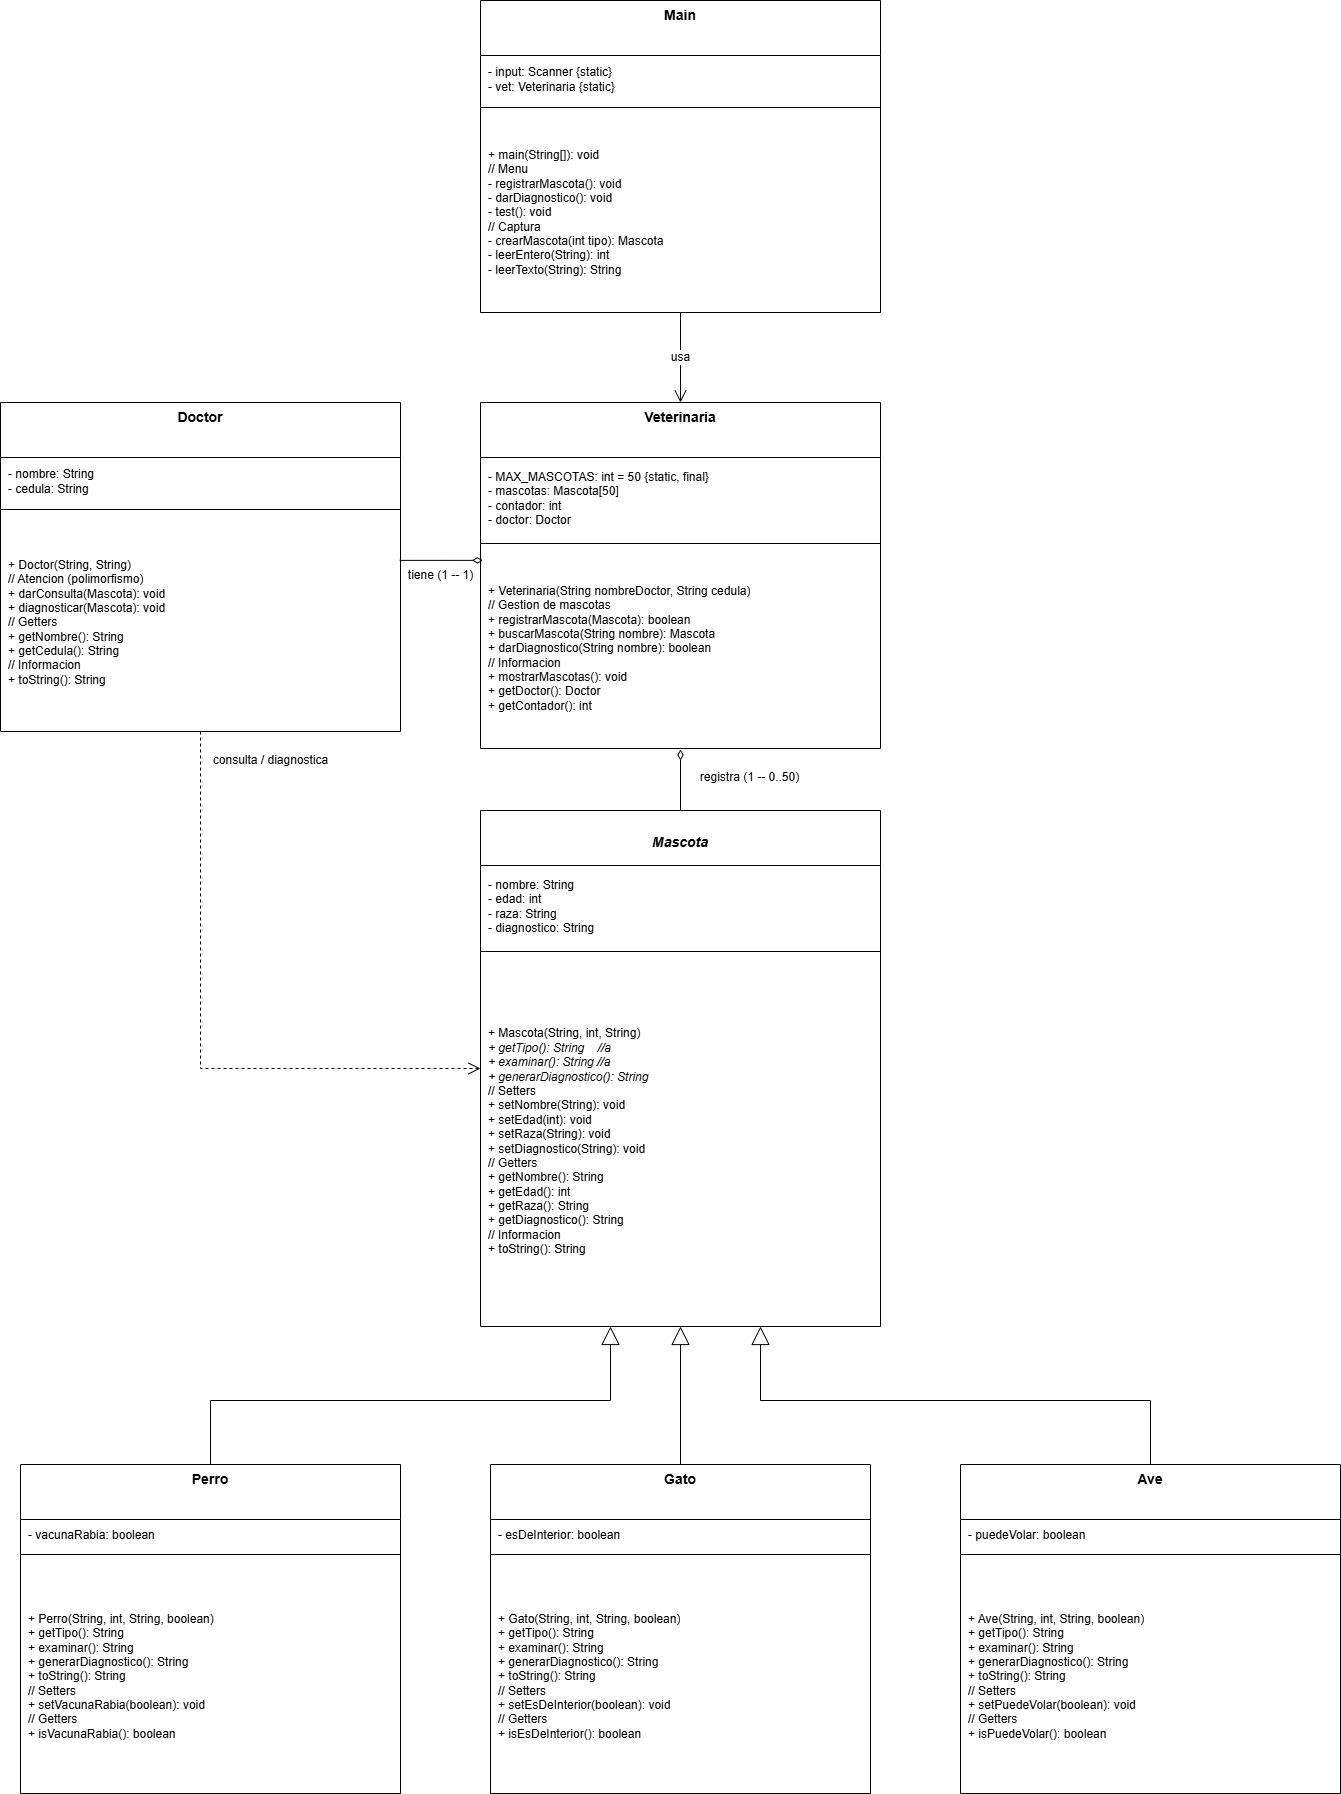

The diagram above was exported from draw.io. Its source (the exported page's mxGraphModel, read from the mxfile embedded in the PNG):
<mxGraphModel dx="688" dy="442" grid="1" gridSize="10" guides="1" tooltips="1" connect="1" arrows="1" fold="1" page="1" pageScale="1" pageWidth="1400" pageHeight="1800" math="0" shadow="0">
  <root>
    <mxCell id="0" />
    <mxCell id="1" parent="0" />
    <mxCell id="main" value="Main" style="swimlane;fontStyle=1;fontSize=14;align=center;verticalAlign=top;childLayout=stackLayout;horizontal=1;startSize=55;horizontalStack=0;resizeParent=1;resizeParentMax=0;resizeLast=0;collapsible=0;marginBottom=0;html=1;whiteSpace=wrap;" parent="1" vertex="1">
      <mxGeometry x="500" y="40" width="400" height="312" as="geometry" />
    </mxCell>
    <mxCell id="maina" value="- input: Scanner {static}&lt;div&gt;- vet: Veterinaria {static}&lt;/div&gt;" style="text;html=1;strokeColor=none;fillColor=none;align=left;verticalAlign=middle;spacingLeft=6;spacingRight=4;overflow=hidden;rotatable=0;points=[[0,0.5],[1,0.5]];portConstraint=eastwest;whiteSpace=wrap;fontSize=12;" parent="main" vertex="1">
      <mxGeometry y="55" width="400" height="48" as="geometry" />
    </mxCell>
    <mxCell id="maind" value="" style="line;strokeWidth=1;fillColor=none;align=left;verticalAlign=middle;spacingTop=-1;spacingLeft=3;spacingRight=3;rotatable=0;labelPosition=right;points=[];portConstraint=eastwest;" parent="main" vertex="1">
      <mxGeometry y="103" width="400" height="8" as="geometry" />
    </mxCell>
    <mxCell id="mainm" value="+ main(String[]): void&lt;div&gt;&lt;/div&gt;&lt;div&gt;// Menu&lt;/div&gt;&lt;div&gt;- registrarMascota(): void&lt;/div&gt;&lt;div&gt;- darDiagnostico(): void&lt;/div&gt;&lt;div&gt;- test(): void&lt;/div&gt;&lt;div&gt;&lt;/div&gt;&lt;div&gt;// Captura&lt;/div&gt;&lt;div&gt;- crearMascota(int tipo): Mascota&lt;/div&gt;&lt;div&gt;- leerEntero(String): int&lt;/div&gt;&lt;div&gt;- leerTexto(String): String&lt;/div&gt;" style="text;html=1;strokeColor=none;fillColor=none;align=left;verticalAlign=middle;spacingLeft=6;spacingRight=4;overflow=hidden;rotatable=0;points=[[0,0.5],[1,0.5]];portConstraint=eastwest;whiteSpace=wrap;fontSize=12;" parent="main" vertex="1">
      <mxGeometry y="111" width="400" height="201" as="geometry" />
    </mxCell>
    <mxCell id="vet" value="Veterinaria" style="swimlane;fontStyle=1;fontSize=14;align=center;verticalAlign=top;childLayout=stackLayout;horizontal=1;startSize=55;horizontalStack=0;resizeParent=1;resizeParentMax=0;resizeLast=0;collapsible=0;marginBottom=0;html=1;whiteSpace=wrap;" parent="1" vertex="1">
      <mxGeometry x="500" y="442" width="400" height="346" as="geometry" />
    </mxCell>
    <mxCell id="veta" value="- MAX_MASCOTAS: int = 50 {static, final}&lt;div&gt;- mascotas: Mascota[50]&lt;/div&gt;&lt;div&gt;- contador: int&lt;/div&gt;&lt;div&gt;- doctor: Doctor&lt;/div&gt;" style="text;html=1;strokeColor=none;fillColor=none;align=left;verticalAlign=middle;spacingLeft=6;spacingRight=4;overflow=hidden;rotatable=0;points=[[0,0.5],[1,0.5]];portConstraint=eastwest;whiteSpace=wrap;fontSize=12;" parent="vet" vertex="1">
      <mxGeometry y="55" width="400" height="82" as="geometry" />
    </mxCell>
    <mxCell id="vetd" value="" style="line;strokeWidth=1;fillColor=none;align=left;verticalAlign=middle;spacingTop=-1;spacingLeft=3;spacingRight=3;rotatable=0;labelPosition=right;points=[];portConstraint=eastwest;" parent="vet" vertex="1">
      <mxGeometry y="137" width="400" height="8" as="geometry" />
    </mxCell>
    <mxCell id="vetm" value="+ Veterinaria(String nombreDoctor, String cedula)&lt;div&gt;&lt;/div&gt;&lt;div&gt;// Gestion de mascotas&lt;/div&gt;&lt;div&gt;+ registrarMascota(Mascota): boolean&lt;/div&gt;&lt;div&gt;+ buscarMascota(String nombre): Mascota&lt;/div&gt;&lt;div&gt;+ darDiagnostico(String nombre): boolean&lt;/div&gt;&lt;div&gt;&lt;/div&gt;&lt;div&gt;// Informacion&lt;/div&gt;&lt;div&gt;+ mostrarMascotas(): void&lt;/div&gt;&lt;div&gt;+ getDoctor(): Doctor&lt;/div&gt;&lt;div&gt;+ getContador(): int&lt;/div&gt;" style="text;html=1;strokeColor=none;fillColor=none;align=left;verticalAlign=middle;spacingLeft=6;spacingRight=4;overflow=hidden;rotatable=0;points=[[0,0.5],[1,0.5]];portConstraint=eastwest;whiteSpace=wrap;fontSize=12;" parent="vet" vertex="1">
      <mxGeometry y="145" width="400" height="201" as="geometry" />
    </mxCell>
    <mxCell id="doc" value="Doctor" style="swimlane;fontStyle=1;fontSize=14;align=center;verticalAlign=top;childLayout=stackLayout;horizontal=1;startSize=55;horizontalStack=0;resizeParent=1;resizeParentMax=0;resizeLast=0;collapsible=0;marginBottom=0;html=1;whiteSpace=wrap;" parent="1" vertex="1">
      <mxGeometry x="20" y="442" width="400" height="329" as="geometry" />
    </mxCell>
    <mxCell id="doca" value="- nombre: String&lt;div&gt;- cedula: String&lt;/div&gt;" style="text;html=1;strokeColor=none;fillColor=none;align=left;verticalAlign=middle;spacingLeft=6;spacingRight=4;overflow=hidden;rotatable=0;points=[[0,0.5],[1,0.5]];portConstraint=eastwest;whiteSpace=wrap;fontSize=12;" parent="doc" vertex="1">
      <mxGeometry y="55" width="400" height="48" as="geometry" />
    </mxCell>
    <mxCell id="docd" value="" style="line;strokeWidth=1;fillColor=none;align=left;verticalAlign=middle;spacingTop=-1;spacingLeft=3;spacingRight=3;rotatable=0;labelPosition=right;points=[];portConstraint=eastwest;" parent="doc" vertex="1">
      <mxGeometry y="103" width="400" height="8" as="geometry" />
    </mxCell>
    <mxCell id="docm" value="+ Doctor(String, String)&lt;div&gt;&lt;/div&gt;&lt;div&gt;// Atencion (polimorfismo)&lt;/div&gt;&lt;div&gt;+ darConsulta(Mascota): void&lt;/div&gt;&lt;div&gt;+ diagnosticar(Mascota): void&lt;/div&gt;&lt;div&gt;&lt;/div&gt;&lt;div&gt;// Getters&lt;/div&gt;&lt;div&gt;+ getNombre(): String&lt;/div&gt;&lt;div&gt;+ getCedula(): String&lt;/div&gt;&lt;div&gt;&lt;/div&gt;&lt;div&gt;// Informacion&lt;/div&gt;&lt;div&gt;+ toString(): String&lt;/div&gt;" style="text;html=1;strokeColor=none;fillColor=none;align=left;verticalAlign=middle;spacingLeft=6;spacingRight=4;overflow=hidden;rotatable=0;points=[[0,0.5],[1,0.5]];portConstraint=eastwest;whiteSpace=wrap;fontSize=12;" parent="doc" vertex="1">
      <mxGeometry y="111" width="400" height="218" as="geometry" />
    </mxCell>
    <mxCell id="mas" value="&lt;br&gt;Mascota" style="swimlane;fontStyle=3;fontSize=14;align=center;verticalAlign=top;childLayout=stackLayout;horizontal=1;startSize=55;horizontalStack=0;resizeParent=1;resizeParentMax=0;resizeLast=0;collapsible=0;marginBottom=0;html=1;whiteSpace=wrap;" parent="1" vertex="1">
      <mxGeometry x="500" y="850" width="400" height="516" as="geometry" />
    </mxCell>
    <mxCell id="masa" value="- nombre: String&lt;div&gt;- edad: int&lt;/div&gt;&lt;div&gt;- raza: String&lt;/div&gt;&lt;div&gt;- diagnostico: String&lt;/div&gt;" style="text;html=1;strokeColor=none;fillColor=none;align=left;verticalAlign=middle;spacingLeft=6;spacingRight=4;overflow=hidden;rotatable=0;points=[[0,0.5],[1,0.5]];portConstraint=eastwest;whiteSpace=wrap;fontSize=12;" parent="mas" vertex="1">
      <mxGeometry y="55" width="400" height="82" as="geometry" />
    </mxCell>
    <mxCell id="masd" value="" style="line;strokeWidth=1;fillColor=none;align=left;verticalAlign=middle;spacingTop=-1;spacingLeft=3;spacingRight=3;rotatable=0;labelPosition=right;points=[];portConstraint=eastwest;" parent="mas" vertex="1">
      <mxGeometry y="137" width="400" height="8" as="geometry" />
    </mxCell>
    <mxCell id="masm" value="+ Mascota(String, int, String)&lt;div&gt;&lt;i&gt;+ getTipo(): String&amp;nbsp; &amp;nbsp; //a&lt;/i&gt;&lt;/div&gt;&lt;div&gt;&lt;i&gt;+ examinar(): String //a&lt;/i&gt;&lt;/div&gt;&lt;div&gt;&lt;i&gt;+ generarDiagnostico(): String&amp;nbsp;&lt;/i&gt;&lt;/div&gt;&lt;div&gt;&lt;/div&gt;&lt;div&gt;// Setters&lt;/div&gt;&lt;div&gt;+ setNombre(String): void&lt;/div&gt;&lt;div&gt;+ setEdad(int): void&lt;/div&gt;&lt;div&gt;+ setRaza(String): void&lt;/div&gt;&lt;div&gt;+ setDiagnostico(String): void&lt;/div&gt;&lt;div&gt;&lt;/div&gt;&lt;div&gt;// Getters&lt;/div&gt;&lt;div&gt;+ getNombre(): String&lt;/div&gt;&lt;div&gt;+ getEdad(): int&lt;/div&gt;&lt;div&gt;+ getRaza(): String&lt;/div&gt;&lt;div&gt;+ getDiagnostico(): String&lt;/div&gt;&lt;div&gt;&lt;/div&gt;&lt;div&gt;// Informacion&lt;/div&gt;&lt;div&gt;+ toString(): String&lt;/div&gt;" style="text;html=1;strokeColor=none;fillColor=none;align=left;verticalAlign=middle;spacingLeft=6;spacingRight=4;overflow=hidden;rotatable=0;points=[[0,0.5],[1,0.5]];portConstraint=eastwest;whiteSpace=wrap;fontSize=12;" parent="mas" vertex="1">
      <mxGeometry y="145" width="400" height="371" as="geometry" />
    </mxCell>
    <mxCell id="per" value="Perro" style="swimlane;fontStyle=1;fontSize=14;align=center;verticalAlign=top;childLayout=stackLayout;horizontal=1;startSize=55;horizontalStack=0;resizeParent=1;resizeParentMax=0;resizeLast=0;collapsible=0;marginBottom=0;html=1;whiteSpace=wrap;" parent="1" vertex="1">
      <mxGeometry x="40" y="1504" width="380" height="329" as="geometry" />
    </mxCell>
    <mxCell id="pera" value="- vacunaRabia: boolean" style="text;html=1;strokeColor=none;fillColor=none;align=left;verticalAlign=middle;spacingLeft=6;spacingRight=4;overflow=hidden;rotatable=0;points=[[0,0.5],[1,0.5]];portConstraint=eastwest;whiteSpace=wrap;fontSize=12;" parent="per" vertex="1">
      <mxGeometry y="55" width="380" height="31" as="geometry" />
    </mxCell>
    <mxCell id="perd" value="" style="line;strokeWidth=1;fillColor=none;align=left;verticalAlign=middle;spacingTop=-1;spacingLeft=3;spacingRight=3;rotatable=0;labelPosition=right;points=[];portConstraint=eastwest;" parent="per" vertex="1">
      <mxGeometry y="86" width="380" height="8" as="geometry" />
    </mxCell>
    <mxCell id="perm" value="+ Perro(String, int, String, boolean)&lt;div&gt;+ getTipo(): String&lt;/div&gt;&lt;div&gt;+ examinar(): String&lt;/div&gt;&lt;div&gt;+ generarDiagnostico(): String&lt;/div&gt;&lt;div&gt;+ toString(): String&lt;/div&gt;&lt;div&gt;&lt;/div&gt;&lt;div&gt;// Setters&lt;/div&gt;&lt;div&gt;+ setVacunaRabia(boolean): void&lt;/div&gt;&lt;div&gt;&lt;/div&gt;&lt;div&gt;// Getters&lt;/div&gt;&lt;div&gt;+ isVacunaRabia(): boolean&lt;/div&gt;" style="text;html=1;strokeColor=none;fillColor=none;align=left;verticalAlign=middle;spacingLeft=6;spacingRight=4;overflow=hidden;rotatable=0;points=[[0,0.5],[1,0.5]];portConstraint=eastwest;whiteSpace=wrap;fontSize=12;" parent="per" vertex="1">
      <mxGeometry y="94" width="380" height="235" as="geometry" />
    </mxCell>
    <mxCell id="gat" value="Gato" style="swimlane;fontStyle=1;fontSize=14;align=center;verticalAlign=top;childLayout=stackLayout;horizontal=1;startSize=55;horizontalStack=0;resizeParent=1;resizeParentMax=0;resizeLast=0;collapsible=0;marginBottom=0;html=1;whiteSpace=wrap;" parent="1" vertex="1">
      <mxGeometry x="510" y="1504" width="380" height="329" as="geometry" />
    </mxCell>
    <mxCell id="gata" value="- esDeInterior: boolean" style="text;html=1;strokeColor=none;fillColor=none;align=left;verticalAlign=middle;spacingLeft=6;spacingRight=4;overflow=hidden;rotatable=0;points=[[0,0.5],[1,0.5]];portConstraint=eastwest;whiteSpace=wrap;fontSize=12;" parent="gat" vertex="1">
      <mxGeometry y="55" width="380" height="31" as="geometry" />
    </mxCell>
    <mxCell id="gatd" value="" style="line;strokeWidth=1;fillColor=none;align=left;verticalAlign=middle;spacingTop=-1;spacingLeft=3;spacingRight=3;rotatable=0;labelPosition=right;points=[];portConstraint=eastwest;" parent="gat" vertex="1">
      <mxGeometry y="86" width="380" height="8" as="geometry" />
    </mxCell>
    <mxCell id="gatm" value="+ Gato(String, int, String, boolean)&lt;div&gt;+ getTipo(): String&lt;/div&gt;&lt;div&gt;+ examinar(): String&lt;/div&gt;&lt;div&gt;+ generarDiagnostico(): String&lt;/div&gt;&lt;div&gt;+ toString(): String&lt;/div&gt;&lt;div&gt;&lt;/div&gt;&lt;div&gt;// Setters&lt;/div&gt;&lt;div&gt;+ setEsDeInterior(boolean): void&lt;/div&gt;&lt;div&gt;&lt;/div&gt;&lt;div&gt;// Getters&lt;/div&gt;&lt;div&gt;+ isEsDeInterior(): boolean&lt;/div&gt;" style="text;html=1;strokeColor=none;fillColor=none;align=left;verticalAlign=middle;spacingLeft=6;spacingRight=4;overflow=hidden;rotatable=0;points=[[0,0.5],[1,0.5]];portConstraint=eastwest;whiteSpace=wrap;fontSize=12;" parent="gat" vertex="1">
      <mxGeometry y="94" width="380" height="235" as="geometry" />
    </mxCell>
    <mxCell id="ave" value="Ave" style="swimlane;fontStyle=1;fontSize=14;align=center;verticalAlign=top;childLayout=stackLayout;horizontal=1;startSize=55;horizontalStack=0;resizeParent=1;resizeParentMax=0;resizeLast=0;collapsible=0;marginBottom=0;html=1;whiteSpace=wrap;" parent="1" vertex="1">
      <mxGeometry x="980" y="1504" width="380" height="329" as="geometry" />
    </mxCell>
    <mxCell id="avea" value="- puedeVolar: boolean" style="text;html=1;strokeColor=none;fillColor=none;align=left;verticalAlign=middle;spacingLeft=6;spacingRight=4;overflow=hidden;rotatable=0;points=[[0,0.5],[1,0.5]];portConstraint=eastwest;whiteSpace=wrap;fontSize=12;" parent="ave" vertex="1">
      <mxGeometry y="55" width="380" height="31" as="geometry" />
    </mxCell>
    <mxCell id="aved" value="" style="line;strokeWidth=1;fillColor=none;align=left;verticalAlign=middle;spacingTop=-1;spacingLeft=3;spacingRight=3;rotatable=0;labelPosition=right;points=[];portConstraint=eastwest;" parent="ave" vertex="1">
      <mxGeometry y="86" width="380" height="8" as="geometry" />
    </mxCell>
    <mxCell id="avem" value="+ Ave(String, int, String, boolean)&lt;div&gt;+ getTipo(): String&lt;/div&gt;&lt;div&gt;+ examinar(): String&lt;/div&gt;&lt;div&gt;+ generarDiagnostico(): String&lt;/div&gt;&lt;div&gt;+ toString(): String&lt;/div&gt;&lt;div&gt;&lt;/div&gt;&lt;div&gt;// Setters&lt;/div&gt;&lt;div&gt;+ setPuedeVolar(boolean): void&lt;/div&gt;&lt;div&gt;&lt;/div&gt;&lt;div&gt;// Getters&lt;/div&gt;&lt;div&gt;+ isPuedeVolar(): boolean&lt;/div&gt;" style="text;html=1;strokeColor=none;fillColor=none;align=left;verticalAlign=middle;spacingLeft=6;spacingRight=4;overflow=hidden;rotatable=0;points=[[0,0.5],[1,0.5]];portConstraint=eastwest;whiteSpace=wrap;fontSize=12;" parent="ave" vertex="1">
      <mxGeometry y="94" width="380" height="235" as="geometry" />
    </mxCell>
    <mxCell id="e1" value="usa" style="rounded=0;html=1;startArrow=none;startFill=0;endArrow=open;endFill=0;endSize=10;fontSize=12;" parent="1" source="mainm" target="vet" edge="1">
      <mxGeometry relative="1" as="geometry" />
    </mxCell>
    <mxCell id="e4" value="consulta / diagnostica" style="edgeStyle=orthogonalEdgeStyle;rounded=0;html=1;dashed=1;startArrow=none;endArrow=open;endFill=0;endSize=10;fontSize=12;" parent="1" source="doc" target="mas" edge="1">
      <mxGeometry x="-0.906" y="70" relative="1" as="geometry">
        <Array as="points">
          <mxPoint x="220" y="1108" />
        </Array>
        <mxPoint as="offset" />
      </mxGeometry>
    </mxCell>
    <mxCell id="e5" value="" style="edgeStyle=orthogonalEdgeStyle;rounded=0;html=1;startArrow=none;endArrow=block;endFill=0;endSize=16;fontSize=12;" parent="1" source="per" target="mas" edge="1">
      <mxGeometry relative="1" as="geometry">
        <Array as="points">
          <mxPoint x="230" y="1440" />
          <mxPoint x="630" y="1440" />
        </Array>
      </mxGeometry>
    </mxCell>
    <mxCell id="e6" value="" style="edgeStyle=orthogonalEdgeStyle;rounded=0;html=1;startArrow=none;endArrow=block;endFill=0;endSize=16;fontSize=12;" parent="1" source="gat" target="mas" edge="1">
      <mxGeometry relative="1" as="geometry" />
    </mxCell>
    <mxCell id="e7" value="" style="edgeStyle=orthogonalEdgeStyle;rounded=0;html=1;startArrow=none;endArrow=block;endFill=0;endSize=16;fontSize=12;" parent="1" source="ave" target="mas" edge="1">
      <mxGeometry relative="1" as="geometry">
        <Array as="points">
          <mxPoint x="1170" y="1440" />
          <mxPoint x="780" y="1440" />
        </Array>
      </mxGeometry>
    </mxCell>
    <mxCell id="3" value="" style="endArrow=none;startArrow=diamondThin;endFill=0;startFill=0;html=1;verticalAlign=bottom;labelBackgroundColor=none;strokeWidth=1;startSize=8;endSize=8;entryX=0.5;entryY=0;entryDx=0;entryDy=0;" edge="1" parent="1" target="mas">
      <mxGeometry width="160" relative="1" as="geometry">
        <mxPoint x="700" y="789" as="sourcePoint" />
        <mxPoint x="710" y="890" as="targetPoint" />
      </mxGeometry>
    </mxCell>
    <mxCell id="4" value="&lt;span style=&quot;color: rgb(0, 0, 0); font-size: 12px;&quot;&gt;registra (1 -- 0..50)&lt;/span&gt;" style="edgeLabel;html=1;align=center;verticalAlign=middle;resizable=0;points=[];" vertex="1" connectable="0" parent="3">
      <mxGeometry x="-0.1011" y="2" relative="1" as="geometry">
        <mxPoint x="67" as="offset" />
      </mxGeometry>
    </mxCell>
    <mxCell id="6" value="" style="endArrow=none;startArrow=diamondThin;endFill=0;startFill=0;html=1;verticalAlign=bottom;labelBackgroundColor=none;strokeWidth=1;startSize=8;endSize=8;entryX=0.998;entryY=0.215;entryDx=0;entryDy=0;entryPerimeter=0;exitX=0.006;exitY=0.064;exitDx=0;exitDy=0;exitPerimeter=0;" edge="1" parent="1" source="vetm" target="docm">
      <mxGeometry width="160" relative="1" as="geometry">
        <mxPoint x="470" y="700" as="sourcePoint" />
        <mxPoint x="470" y="660" as="targetPoint" />
      </mxGeometry>
    </mxCell>
    <mxCell id="7" value="&lt;span style=&quot;color: rgb(0, 0, 0); font-size: 12px;&quot;&gt;tiene (1 -- 1)&lt;/span&gt;" style="edgeLabel;html=1;align=center;verticalAlign=middle;resizable=0;points=[];" vertex="1" connectable="0" parent="6">
      <mxGeometry x="0.0272" y="2" relative="1" as="geometry">
        <mxPoint y="13" as="offset" />
      </mxGeometry>
    </mxCell>
  </root>
</mxGraphModel>